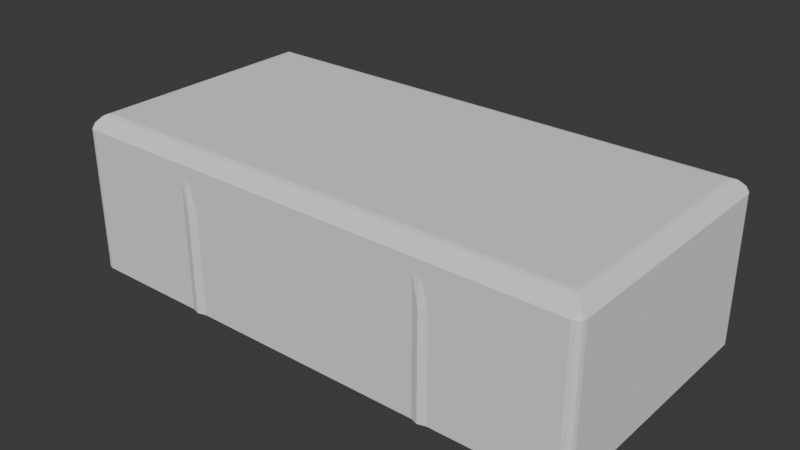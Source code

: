 # Source: Kostka_holland.blend  (saved by Blender 4.3.34; exported with 4.5.12 LTS)
import bpy
from mathutils import Matrix  # noqa: F401  (used for matrix-valued properties, if any)

bpy.ops.wm.read_factory_settings(use_empty=True)
scene = bpy.context.scene
scene.name = 'Scene'

# ---- collections
col_collection = bpy.data.collections.new('Collection'); scene.collection.children.link(col_collection)

# ---- world
world_world = bpy.data.worlds.new('World'); scene.world = world_world
world_world.use_nodes = True; world_world.node_tree.nodes.clear()
_N = world_world.node_tree.nodes; _L = world_world.node_tree.links
n0 = _N.new('ShaderNodeOutputWorld'); n0.name = 'World Output'; n0.location = (300, 300)
n1 = _N.new('ShaderNodeBackground'); n1.name = 'Background'; n1.location = (10, 300)
n1.inputs[0].default_value = (0.05088, 0.05088, 0.05088, 1.0)
_L.new(n1.outputs[0], n0.inputs[0])
n0.is_active_output = True
world_world.color = (0.05088, 0.05088, 0.05088)
world_world.sun_shadow_jitter_overblur = 0.0

# ---- meshes
me_cube_001 = bpy.data.meshes.new('Cube.001')
me_cube_001.from_pydata([(0.1, -0.047, -1.788e-09), (0.097, -0.05, -1.788e-09), (0.0996, -0.0485, -1.788e-09), (0.0985, -0.0496, -1.788e-09), (0.097, -0.05, 0.05), (0.1, -0.047, 0.05), (0.0985, -0.0496, 0.05), (0.0996, -0.0485, 0.05), (0.097, -0.05, 0.04), (0.1, -0.047, 0.04), (0.0985, -0.0496, 0.04), (0.0996, -0.0485, 0.04), (0.097, -0.05, 0.03), (0.1, -0.047, 0.03), (0.0985, -0.0496, 0.03), (0.0996, -0.0485, 0.03), (0.097, -0.05, 0.02), (0.1, -0.047, 0.02), (0.0985, -0.0496, 0.02), (0.0996, -0.0485, 0.02), (0.1, -0.047, 0.01), (0.097, -0.05, 0.01), (0.0996, -0.0485, 0.01), (0.0985, -0.0496, 0.01), (0.097, -0.05, 0.055), (0.1, -0.047, 0.055), (0.09852, -0.04815, 0.05685), (0.0985, -0.0496, 0.055), (0.0996, -0.0485, 0.055), (-0.097, -0.05, -1.788e-09), (-0.1, -0.047, -1.788e-09), (-0.0985, -0.0496, -1.788e-09), (-0.0996, -0.0485, -1.788e-09), (-0.1, 0.047, -1.788e-09), (-0.097, 0.05, -1.788e-09), (-0.0996, 0.0485, -1.788e-09), (-0.0985, 0.0496, -1.788e-09), (0.097, 0.05, -1.788e-09), (0.1, 0.047, -1.788e-09), (0.0985, 0.0496, -1.788e-09), (0.0996, 0.0485, -1.788e-09), (-0.097, -0.05, 0.01), (-0.1, -0.047, 0.01), (-0.0985, -0.0496, 0.01), (-0.0996, -0.0485, 0.01), (-0.097, -0.05, 0.02), (-0.1, -0.047, 0.02), (-0.0985, -0.0496, 0.02), (-0.0996, -0.0485, 0.02), (-0.097, -0.05, 0.03), (-0.1, -0.047, 0.03), (-0.0985, -0.0496, 0.03), (-0.0996, -0.0485, 0.03), (-0.097, -0.05, 0.04), (-0.1, -0.047, 0.04), (-0.0985, -0.0496, 0.04), (-0.0996, -0.0485, 0.04), (-0.097, -0.05, 0.05), (-0.1, -0.047, 0.05), (-0.0985, -0.0496, 0.05), (-0.0996, -0.0485, 0.05), (-0.097, 0.05, 0.05), (-0.1, 0.047, 0.05), (-0.0985, 0.0496, 0.05), (-0.0996, 0.0485, 0.05), (-0.097, 0.05, 0.04), (-0.1, 0.047, 0.04), (-0.0985, 0.0496, 0.04), (-0.0996, 0.0485, 0.04), (-0.097, 0.05, 0.03), (-0.1, 0.047, 0.03), (-0.0985, 0.0496, 0.03), (-0.0996, 0.0485, 0.03), (-0.097, 0.05, 0.02), (-0.1, 0.047, 0.02), (-0.0985, 0.0496, 0.02), (-0.0996, 0.0485, 0.02), (-0.1, 0.047, 0.01), (-0.097, 0.05, 0.01), (-0.0996, 0.0485, 0.01), (-0.0985, 0.0496, 0.01), (0.1, 0.047, 0.05), (0.097, 0.05, 0.05), (0.0996, 0.0485, 0.05), (0.0985, 0.0496, 0.05), (0.1, 0.047, 0.04), (0.097, 0.05, 0.04), (0.0996, 0.0485, 0.04), (0.0985, 0.0496, 0.04), (0.1, 0.047, 0.03), (0.097, 0.05, 0.03), (0.0996, 0.0485, 0.03), (0.0985, 0.0496, 0.03), (0.1, 0.047, 0.02), (0.097, 0.05, 0.02), (0.0996, 0.0485, 0.02), (0.0985, 0.0496, 0.02), (0.097, 0.05, 0.01), (0.1, 0.047, 0.01), (0.0985, 0.0496, 0.01), (0.0996, 0.0485, 0.01), (-0.1, -0.047, 0.055), (-0.097, -0.05, 0.055), (-0.09852, -0.04815, 0.05685), (-0.0996, -0.0485, 0.055), (-0.0985, -0.0496, 0.055), (-0.097, 0.05, 0.055), (-0.1, 0.047, 0.055), (-0.09852, 0.04815, 0.05685), (-0.0985, 0.0496, 0.055), (-0.0996, 0.0485, 0.055), (0.1, 0.047, 0.055), (0.097, 0.05, 0.055), (0.09852, 0.04815, 0.05685), (0.0996, 0.0485, 0.055), (0.0985, 0.0496, 0.055), (0.0, -0.05, -1.788e-09), (0.0, -0.05, 0.01), (0.0, -0.05, 0.02), (0.0, -0.05, 0.03), (0.0, -0.05, 0.04), (0.0, -0.05, 0.05), (0.0, -0.05, 0.055), (-0.0485, -0.0509, 0.01), (-0.0485, -0.0509, 0.02), (-0.0485, -0.0509, 0.03), (-0.0485, -0.0509, 0.04), (-0.0485, -0.05, 0.05), (-0.0485, -0.05, 0.055), (-0.0485, -0.0509, -1.788e-09), (0.04874, -0.0509, -1.788e-09), (0.04874, -0.0509, 0.01), (0.04874, -0.0509, 0.02), (0.04874, -0.0509, 0.03), (0.04874, -0.0509, 0.04), (0.04874, -0.05, 0.05), (0.04874, -0.05, 0.055), (0.0, 0.05, -1.788e-09), (0.0, 0.05, 0.01), (0.0, 0.05, 0.05), (0.0, 0.05, 0.055), (0.0, 0.05, 0.04), (0.0, 0.05, 0.03), (0.0, 0.05, 0.02), (0.0485, 0.0509, -1.788e-09), (0.0485, 0.0509, 0.01), (0.0485, 0.05, 0.055), (0.0485, 0.05, 0.05), (0.0485, 0.0509, 0.04), (0.0485, 0.0509, 0.03), (0.0485, 0.0509, 0.02), (-0.0485, 0.05, 0.05), (-0.0485, 0.0509, 0.04), (-0.0485, 0.0509, 0.03), (-0.0485, 0.0509, 0.02), (-0.0485, 0.0509, -1.788e-09), (-0.0485, 0.0509, 0.01), (-0.0485, 0.05, 0.055), (-0.07275, 0.05, 0.05), (-0.07275, 0.05, 0.04), (-0.07275, 0.05, 0.03), (-0.07275, 0.05, 0.02), (-0.07275, 0.05, -1.788e-09), (-0.07275, 0.05, 0.01), (-0.07275, 0.05, 0.055), (-0.05158, 0.05, -1.788e-09), (-0.05158, 0.05, 0.01), (-0.05158, 0.05, 0.055), (-0.05158, 0.05, 0.05), (-0.05158, 0.05, 0.04), (-0.05158, 0.05, 0.03), (-0.05158, 0.05, 0.02), (-0.04564, 0.05, -1.788e-09), (-0.04564, 0.05, 0.01), (-0.04564, 0.05, 0.055), (-0.04564, 0.05, 0.05), (-0.04564, 0.05, 0.04), (-0.04564, 0.05, 0.03), (-0.04564, 0.05, 0.02), (0.0456, 0.05, 0.05), (0.0456, 0.05, 0.04), (0.0456, 0.05, 0.03), (0.0456, 0.05, 0.02), (0.0456, 0.05, -1.788e-09), (0.0456, 0.05, 0.01), (0.0456, 0.05, 0.055), (0.05147, 0.05, -1.788e-09), (0.05147, 0.05, 0.01), (0.05147, 0.05, 0.055), (0.05147, 0.05, 0.05), (0.05147, 0.05, 0.04), (0.05147, 0.05, 0.03), (0.05147, 0.05, 0.02), (-0.05148, -0.05, 0.01), (-0.05148, -0.05, 0.02), (-0.05148, -0.05, 0.03), (-0.05148, -0.05, 0.04), (-0.05148, -0.05, 0.05), (-0.05148, -0.05, 0.055), (-0.05148, -0.05, -1.788e-09), (-0.0452, -0.05, -1.788e-09), (-0.0452, -0.05, 0.01), (-0.0452, -0.05, 0.02), (-0.0452, -0.05, 0.03), (-0.0452, -0.05, 0.04), (-0.0452, -0.05, 0.05), (-0.0452, -0.05, 0.055), (0.04598, -0.05, 0.01), (0.04598, -0.05, 0.02), (0.04598, -0.05, 0.03), (0.04598, -0.05, 0.04), (0.04598, -0.05, 0.05), (0.04598, -0.05, 0.055), (0.04598, -0.05, -1.788e-09), (0.05176, -0.05, -1.788e-09), (0.05176, -0.05, 0.01), (0.05176, -0.05, 0.02), (0.05176, -0.05, 0.03), (0.05176, -0.05, 0.04), (0.05176, -0.05, 0.05), (0.05176, -0.05, 0.055), (-0.09692, -0.04615, 0.05885), (-0.09442, -0.04342, 0.06), (-0.09625, -0.04536, 0.05942), (-0.09533, -0.04436, 0.05985), (-0.09442, 0.04342, 0.06), (-0.09692, 0.04615, 0.05885), (-0.09533, 0.04436, 0.05985), (-0.09625, 0.04536, 0.05942), (0.09442, -0.04342, 0.06), (0.09692, -0.04615, 0.05885), (0.09533, -0.04436, 0.05985), (0.09625, -0.04536, 0.05942), (0.09442, 0.04342, 0.06), (0.09692, 0.04615, 0.05885), (0.09533, 0.04436, 0.05985), (0.09625, 0.04536, 0.05942), (-0.048, 0.04342, 0.06), (-0.048, 0.04615, 0.05885), (-0.048, 0.04436, 0.05985), (-0.048, 0.04536, 0.05942), (3.594e-09, 0.04342, 0.06), (3.725e-09, 0.04612, 0.05888), (3.66e-09, 0.04436, 0.05985), (3.708e-09, 0.04535, 0.05944), (0.048, 0.04615, 0.05885), (0.048, 0.04342, 0.06), (0.048, 0.04536, 0.05942), (0.048, 0.04436, 0.05985), (0.048, -0.04342, 0.06), (0.048, -0.04615, 0.05885), (0.048, -0.04436, 0.05985), (0.048, -0.04536, 0.05942), (-3.594e-09, -0.04342, 0.06), (-3.725e-09, -0.04612, 0.05888), (-3.66e-09, -0.04436, 0.05985), (-3.708e-09, -0.04535, 0.05944), (-0.048, -0.04615, 0.05885), (-0.048, -0.04342, 0.06), (-0.048, -0.04536, 0.05942), (-0.048, -0.04436, 0.05985)], [], [(233, 246, 249, 229), (241, 237, 258, 253), (85, 81, 5, 9), (24, 26, 230, 250, 254, 257, 221, 103, 102, 198, 128, 206, 122, 212, 136, 220), (186, 187, 97, 37), (237, 225, 222, 258), (106, 108, 226, 238, 242, 245, 234, 113, 112, 188, 146, 185, 140, 174, 157, 167, 164), (98, 93, 17, 20), (93, 89, 13, 17), (33, 35, 36, 34, 162, 165, 155, 172, 137, 183, 144, 186, 37, 39, 40, 38, 0, 2, 3, 1, 214, 130, 213, 116, 200, 129, 199, 29, 31, 32, 30), (46, 50, 70, 74), (50, 54, 66, 70), (54, 58, 62, 66), (58, 101, 107, 62), (38, 98, 20, 0), (81, 111, 25, 5), (187, 192, 94, 97), (192, 191, 90, 94), (191, 190, 86, 90), (199, 193, 41, 29), (193, 194, 45, 41), (194, 195, 49, 45), (195, 196, 53, 49), (196, 197, 57, 53), (89, 85, 9, 13), (189, 188, 112, 82), (190, 189, 82, 86), (197, 198, 102, 57), (24, 27, 26), (27, 28, 26), (28, 25, 26), (21, 1, 3, 23), (23, 3, 2, 22), (22, 2, 0, 20), (24, 4, 6, 27), (27, 6, 7, 28), (28, 7, 5, 25), (4, 8, 10, 6), (6, 10, 11, 7), (7, 11, 9, 5), (8, 12, 14, 10), (10, 14, 15, 11), (11, 15, 13, 9), (12, 16, 18, 14), (14, 18, 19, 15), (15, 19, 17, 13), (16, 21, 23, 18), (18, 23, 22, 19), (19, 22, 20, 17), (42, 46, 74, 77), (101, 104, 103), (104, 105, 103), (105, 102, 103), (106, 109, 108), (109, 110, 108), (110, 107, 108), (111, 114, 113), (114, 115, 113), (115, 112, 113), (78, 34, 36, 80), (80, 36, 35, 79), (79, 35, 33, 77), (98, 38, 40, 100), (100, 40, 39, 99), (99, 39, 37, 97), (29, 41, 43, 31), (31, 43, 44, 32), (32, 44, 42, 30), (41, 45, 47, 43), (43, 47, 48, 44), (44, 48, 46, 42), (45, 49, 51, 47), (47, 51, 52, 48), (48, 52, 50, 46), (49, 53, 55, 51), (51, 55, 56, 52), (52, 56, 54, 50), (53, 57, 59, 55), (55, 59, 60, 56), (56, 60, 58, 54), (106, 61, 63, 109), (109, 63, 64, 110), (110, 64, 62, 107), (61, 65, 67, 63), (63, 67, 68, 64), (64, 68, 66, 62), (65, 69, 71, 67), (67, 71, 72, 68), (68, 72, 70, 66), (69, 73, 75, 71), (71, 75, 76, 72), (72, 76, 74, 70), (73, 78, 80, 75), (75, 80, 79, 76), (76, 79, 77, 74), (111, 81, 83, 114), (114, 83, 84, 115), (115, 84, 82, 112), (81, 85, 87, 83), (83, 87, 88, 84), (84, 88, 86, 82), (85, 89, 91, 87), (87, 91, 92, 88), (88, 92, 90, 86), (89, 93, 95, 91), (91, 95, 96, 92), (92, 96, 94, 90), (93, 98, 100, 95), (95, 100, 99, 96), (96, 99, 97, 94), (57, 102, 105, 59), (59, 105, 104, 60), (60, 104, 101, 58), (30, 42, 77, 33), (111, 113, 234, 230, 26, 25), (246, 241, 253, 249), (211, 212, 122, 121), (210, 211, 121, 120), (209, 210, 120, 119), (208, 209, 119, 118), (207, 208, 118, 117), (213, 207, 117, 116), (205, 206, 128, 127), (204, 205, 127, 126), (203, 204, 126, 125), (202, 203, 125, 124), (201, 202, 124, 123), (200, 201, 123, 129), (214, 215, 131, 130), (215, 216, 132, 131), (216, 217, 133, 132), (217, 218, 134, 133), (218, 219, 135, 134), (219, 220, 136, 135), (176, 175, 139, 141), (175, 174, 140, 139), (177, 176, 141, 142), (178, 177, 142, 143), (173, 178, 143, 138), (172, 173, 138, 137), (180, 179, 147, 148), (179, 185, 146, 147), (181, 180, 148, 149), (182, 181, 149, 150), (184, 182, 150, 145), (183, 184, 145, 144), (165, 166, 156, 155), (166, 171, 154, 156), (171, 170, 153, 154), (170, 169, 152, 153), (168, 167, 157, 151), (169, 168, 151, 152), (65, 61, 158, 159), (61, 106, 164, 158), (69, 65, 159, 160), (73, 69, 160, 161), (78, 73, 161, 163), (34, 78, 163, 162), (159, 158, 168, 169), (158, 164, 167, 168), (160, 159, 169, 170), (161, 160, 170, 171), (163, 161, 171, 166), (162, 163, 166, 165), (155, 156, 173, 172), (156, 154, 178, 173), (154, 153, 177, 178), (153, 152, 176, 177), (151, 157, 174, 175), (152, 151, 175, 176), (137, 138, 184, 183), (138, 143, 182, 184), (143, 142, 181, 182), (142, 141, 180, 181), (139, 140, 185, 179), (141, 139, 179, 180), (148, 147, 189, 190), (147, 146, 188, 189), (149, 148, 190, 191), (150, 149, 191, 192), (145, 150, 192, 187), (144, 145, 187, 186), (127, 128, 198, 197), (126, 127, 197, 196), (125, 126, 196, 195), (124, 125, 195, 194), (123, 124, 194, 193), (129, 123, 193, 199), (116, 117, 201, 200), (117, 118, 202, 201), (118, 119, 203, 202), (119, 120, 204, 203), (120, 121, 205, 204), (121, 122, 206, 205), (130, 131, 207, 213), (131, 132, 208, 207), (132, 133, 209, 208), (133, 134, 210, 209), (134, 135, 211, 210), (135, 136, 212, 211), (4, 24, 220, 219), (8, 4, 219, 218), (12, 8, 218, 217), (16, 12, 217, 216), (21, 16, 216, 215), (1, 21, 215, 214), (222, 225, 227, 224), (224, 227, 228, 223), (223, 228, 226, 221), (246, 233, 235, 248), (248, 235, 236, 247), (247, 236, 234, 245), (233, 229, 231, 235), (235, 231, 232, 236), (236, 232, 230, 234), (258, 222, 224, 260), (260, 224, 223, 259), (259, 223, 221, 257), (225, 237, 239, 227), (227, 239, 240, 228), (228, 240, 238, 226), (237, 241, 243, 239), (239, 243, 244, 240), (240, 244, 242, 238), (241, 246, 248, 243), (243, 248, 247, 244), (244, 247, 245, 242), (229, 249, 251, 231), (231, 251, 252, 232), (232, 252, 250, 230), (249, 253, 255, 251), (251, 255, 256, 252), (252, 256, 254, 250), (253, 258, 260, 255), (255, 260, 259, 256), (256, 259, 257, 254), (101, 103, 221, 226, 108, 107)])
_uv = me_cube_001.uv_layers.new(name='UVMap')
_uv.uv.foreach_set('vector', [0.6271, 0.5044, 0.6875, 0.5044, 0.6875, 0.7456, 0.6271, 0.7456, 0.75, 0.5044, 0.8125, 0.5044, 0.8125, 0.7456, 0.75, 0.7456, 0.5417, 0.5075, 0.5833, 0.5075, 0.5833, 0.7425, 0.5417, 0.7425, 0.6042, 0.7538, 0.6119, 0.75, 0.6202, 0.75, 0.6202, 0.8131, 0.6203, 0.875, 0.6202, 0.9369, 0.6202, 1.0, 0.6119, 1.0, 0.6042, 0.9963, 0.6042, 0.9393, 0.6042, 0.9356, 0.6042, 0.9315, 0.6042, 0.875, 0.6042, 0.8175, 0.6042, 0.8141, 0.6042, 0.8103, 0.375, 0.4393, 0.4167, 0.4393, 0.4167, 0.4963, 0.375, 0.4963, 0.8125, 0.5044, 0.8729, 0.5044, 0.8729, 0.7456, 0.8125, 0.7456, 0.6042, 0.2538, 0.6119, 0.25, 0.6202, 0.25, 0.6202, 0.3131, 0.6203, 0.375, 0.6202, 0.4369, 0.6202, 0.5, 0.6119, 0.5, 0.6042, 0.4963, 0.6042, 0.4393, 0.6042, 0.4356, 0.6042, 0.432, 0.6042, 0.375, 0.6042, 0.3179, 0.6042, 0.3144, 0.6042, 0.3105, 0.6042, 0.2841, 0.4167, 0.5075, 0.4583, 0.5075, 0.4583, 0.7425, 0.4167, 0.7425, 0.4583, 0.5075, 0.5, 0.5075, 0.5, 0.7425, 0.4583, 0.7425, 0.125, 0.5075, 0.1255, 0.5037, 0.1269, 0.501, 0.1287, 0.5, 0.1591, 0.5, 0.1855, 0.5, 0.1894, 0.5, 0.1929, 0.5, 0.25, 0.5, 0.307, 0.5, 0.3106, 0.5, 0.3143, 0.5, 0.3713, 0.5, 0.3731, 0.501, 0.3745, 0.5037, 0.375, 0.5075, 0.375, 0.7425, 0.3745, 0.7462, 0.3731, 0.749, 0.3713, 0.75, 0.3147, 0.75, 0.3109, 0.75, 0.3075, 0.75, 0.25, 0.75, 0.1935, 0.75, 0.1894, 0.75, 0.1857, 0.75, 0.1288, 0.75, 0.1269, 0.749, 0.1255, 0.7463, 0.125, 0.7425, 0.4583, 0.0075, 0.5, 0.0075, 0.5, 0.2425, 0.4583, 0.2425, 0.5, 0.0075, 0.5417, 0.0075, 0.5417, 0.2425, 0.5, 0.2425, 0.5417, 0.0075, 0.5833, 0.0075, 0.5833, 0.2425, 0.5417, 0.2425, 0.5833, 0.0075, 0.6042, 0.0075, 0.6042, 0.2425, 0.5833, 0.2425, 0.375, 0.5075, 0.4167, 0.5075, 0.4167, 0.7425, 0.375, 0.7425, 0.5833, 0.5075, 0.6042, 0.5075, 0.6042, 0.7425, 0.5833, 0.7425, 0.4167, 0.4393, 0.4583, 0.4393, 0.4583, 0.4963, 0.4167, 0.4963, 0.4583, 0.4393, 0.5, 0.4393, 0.5, 0.4963, 0.4583, 0.4963, 0.5, 0.4393, 0.5417, 0.4393, 0.5417, 0.4963, 0.5, 0.4963, 0.375, 0.9393, 0.4167, 0.9393, 0.4167, 0.9962, 0.375, 0.9963, 0.4167, 0.9393, 0.4583, 0.9393, 0.4583, 0.9962, 0.4167, 0.9963, 0.4583, 0.9393, 0.5, 0.9393, 0.5, 0.9962, 0.4583, 0.9963, 0.5, 0.9393, 0.5417, 0.9393, 0.5417, 0.9962, 0.5, 0.9963, 0.5417, 0.9393, 0.5833, 0.9393, 0.5833, 0.9962, 0.5417, 0.9963, 0.5, 0.5075, 0.5417, 0.5075, 0.5417, 0.7425, 0.5, 0.7425, 0.5833, 0.4393, 0.6042, 0.4393, 0.6042, 0.4963, 0.5833, 0.4963, 0.5417, 0.4393, 0.5833, 0.4393, 0.5833, 0.4963, 0.5417, 0.4963, 0.5833, 0.9393, 0.6042, 0.9393, 0.6042, 0.9962, 0.5833, 0.9963, 0.6042, 0.7537, 0.6042, 0.7519, 0.6119, 0.75, 0.6042, 0.7519, 0.6042, 0.7505, 0.6119, 0.75, 0.6042, 0.7505, 0.6042, 0.75, 0.6119, 0.75, 0.4167, 0.7537, 0.375, 0.7537, 0.375, 0.7519, 0.4167, 0.7519, 0.4167, 0.7519, 0.375, 0.7519, 0.375, 0.7462, 0.4167, 0.7462, 0.4167, 0.7462, 0.375, 0.7462, 0.375, 0.7425, 0.4167, 0.7425, 0.6042, 0.7537, 0.5833, 0.7537, 0.5833, 0.7519, 0.6042, 0.7519, 0.6042, 0.7519, 0.5833, 0.7519, 0.5833, 0.7463, 0.6042, 0.7463, 0.6042, 0.7463, 0.5833, 0.7463, 0.5833, 0.7425, 0.6042, 0.7425, 0.5833, 0.7537, 0.5417, 0.7537, 0.5417, 0.7519, 0.5833, 0.7519, 0.5833, 0.7519, 0.5417, 0.7519, 0.5417, 0.7463, 0.5833, 0.7463, 0.5833, 0.7463, 0.5417, 0.7463, 0.5417, 0.7425, 0.5833, 0.7425, 0.5417, 0.7537, 0.5, 0.7537, 0.5, 0.7519, 0.5417, 0.7519, 0.5417, 0.7519, 0.5, 0.7519, 0.5, 0.7463, 0.5417, 0.7463, 0.5417, 0.7463, 0.5, 0.7463, 0.5, 0.7425, 0.5417, 0.7425, 0.5, 0.7537, 0.4583, 0.7537, 0.4583, 0.7519, 0.5, 0.7519, 0.5, 0.7519, 0.4583, 0.7519, 0.4583, 0.7463, 0.5, 0.7463, 0.5, 0.7463, 0.4583, 0.7463, 0.4583, 0.7425, 0.5, 0.7425, 0.4583, 0.7537, 0.4167, 0.7537, 0.4167, 0.7519, 0.4583, 0.7519, 0.4583, 0.7519, 0.4167, 0.7519, 0.4167, 0.7462, 0.4583, 0.7463, 0.4583, 0.7463, 0.4167, 0.7462, 0.4167, 0.7425, 0.4583, 0.7425, 0.4167, 0.0075, 0.4583, 0.0075, 0.4583, 0.2425, 0.4167, 0.2425, 0.6042, 1.0, 0.6042, 0.9995, 0.6042, 0.9982, 0.6042, 0.9995, 0.6042, 0.9981, 0.6042, 0.9982, 0.6042, 0.9981, 0.6042, 0.9962, 0.6042, 0.9982, 0.6042, 0.2537, 0.6042, 0.2519, 0.6119, 0.25, 0.6042, 0.2519, 0.6042, 0.2505, 0.6119, 0.25, 0.6042, 0.2505, 0.6042, 0.25, 0.6119, 0.25, 0.6042, 0.5075, 0.6042, 0.5038, 0.6119, 0.5, 0.6042, 0.5038, 0.6042, 0.501, 0.6119, 0.5, 0.6042, 0.501, 0.6042, 0.5, 0.6119, 0.5, 0.4167, 0.2537, 0.375, 0.2537, 0.375, 0.2519, 0.4167, 0.2519, 0.4167, 0.2519, 0.375, 0.2519, 0.375, 0.2463, 0.4167, 0.2463, 0.4167, 0.2463, 0.375, 0.2463, 0.375, 0.2425, 0.4167, 0.2425, 0.4167, 0.5075, 0.375, 0.5075, 0.375, 0.5038, 0.4167, 0.5038, 0.4167, 0.5038, 0.375, 0.5038, 0.375, 0.4981, 0.4167, 0.4981, 0.4167, 0.4981, 0.375, 0.4981, 0.375, 0.4963, 0.4167, 0.4963, 0.375, 0.9963, 0.4167, 0.9962, 0.4167, 1.0, 0.375, 1.0, 0.375, 0.0, 0.4167, 0.0, 0.4167, 0.00375, 0.375, 0.00375, 0.375, 0.00375, 0.4167, 0.00375, 0.4167, 0.0075, 0.375, 0.0075, 0.4167, 0.9963, 0.4583, 0.9962, 0.4583, 1.0, 0.4167, 1.0, 0.4167, 0.0, 0.4583, 0.0, 0.4583, 0.00375, 0.4167, 0.00375, 0.4167, 0.00375, 0.4583, 0.00375, 0.4583, 0.0075, 0.4167, 0.0075, 0.4583, 0.9963, 0.5, 0.9962, 0.5, 1.0, 0.4583, 1.0, 0.4583, 0.0, 0.5, 0.0, 0.5, 0.00375, 0.4583, 0.00375, 0.4583, 0.00375, 0.5, 0.00375, 0.5, 0.0075, 0.4583, 0.0075, 0.5, 0.9963, 0.5417, 0.9962, 0.5417, 1.0, 0.5, 1.0, 0.5, 0.0, 0.5417, 0.0, 0.5417, 0.00375, 0.5, 0.00375, 0.5, 0.00375, 0.5417, 0.00375, 0.5417, 0.0075, 0.5, 0.0075, 0.5417, 0.9963, 0.5833, 0.9962, 0.5833, 1.0, 0.5417, 1.0, 0.5417, 0.0, 0.5833, 0.0, 0.5833, 0.00375, 0.5417, 0.00375, 0.5417, 0.00375, 0.5833, 0.00375, 0.5833, 0.0075, 0.5417, 0.0075, 0.6042, 0.2537, 0.5833, 0.2537, 0.5833, 0.2519, 0.6042, 0.2519, 0.6042, 0.2519, 0.5833, 0.2519, 0.5833, 0.2463, 0.6042, 0.2463, 0.6042, 0.2463, 0.5833, 0.2463, 0.5833, 0.2425, 0.6042, 0.2425, 0.5833, 0.2537, 0.5417, 0.2537, 0.5417, 0.2519, 0.5833, 0.2519, 0.5833, 0.2519, 0.5417, 0.2519, 0.5417, 0.2463, 0.5833, 0.2463, 0.5833, 0.2463, 0.5417, 0.2463, 0.5417, 0.2425, 0.5833, 0.2425, 0.5417, 0.2537, 0.5, 0.2537, 0.5, 0.2519, 0.5417, 0.2519, 0.5417, 0.2519, 0.5, 0.2519, 0.5, 0.2463, 0.5417, 0.2463, 0.5417, 0.2463, 0.5, 0.2463, 0.5, 0.2425, 0.5417, 0.2425, 0.5, 0.2537, 0.4583, 0.2537, 0.4583, 0.2519, 0.5, 0.2519, 0.5, 0.2519, 0.4583, 0.2519, 0.4583, 0.2463, 0.5, 0.2463, 0.5, 0.2463, 0.4583, 0.2463, 0.4583, 0.2425, 0.5, 0.2425, 0.4583, 0.2537, 0.4167, 0.2537, 0.4167, 0.2519, 0.4583, 0.2519, 0.4583, 0.2519, 0.4167, 0.2519, 0.4167, 0.2463, 0.4583, 0.2463, 0.4583, 0.2463, 0.4167, 0.2463, 0.4167, 0.2425, 0.4583, 0.2425, 0.6042, 0.5075, 0.5833, 0.5075, 0.5833, 0.5038, 0.6042, 0.5038, 0.6042, 0.5038, 0.5833, 0.5038, 0.5833, 0.4981, 0.6042, 0.4981, 0.6042, 0.4981, 0.5833, 0.4981, 0.5833, 0.4963, 0.6042, 0.4963, 0.5833, 0.5075, 0.5417, 0.5075, 0.5417, 0.5038, 0.5833, 0.5038, 0.5833, 0.5038, 0.5417, 0.5038, 0.5417, 0.4981, 0.5833, 0.4981, 0.5833, 0.4981, 0.5417, 0.4981, 0.5417, 0.4963, 0.5833, 0.4963, 0.5417, 0.5075, 0.5, 0.5075, 0.5, 0.5038, 0.5417, 0.5038, 0.5417, 0.5038, 0.5, 0.5038, 0.5, 0.4981, 0.5417, 0.4981, 0.5417, 0.4981, 0.5, 0.4981, 0.5, 0.4963, 0.5417, 0.4963, 0.5, 0.5075, 0.4583, 0.5075, 0.4583, 0.5038, 0.5, 0.5038, 0.5, 0.5038, 0.4583, 0.5038, 0.4583, 0.4981, 0.5, 0.4981, 0.5, 0.4981, 0.4583, 0.4981, 0.4583, 0.4963, 0.5, 0.4963, 0.4583, 0.5075, 0.4167, 0.5075, 0.4167, 0.5038, 0.4583, 0.5038, 0.4583, 0.5038, 0.4167, 0.5038, 0.4167, 0.4981, 0.4583, 0.4981, 0.4583, 0.4981, 0.4167, 0.4981, 0.4167, 0.4963, 0.4583, 0.4963, 0.5833, 0.9963, 0.6042, 0.9962, 0.6042, 1.0, 0.5833, 1.0, 0.5833, 0.0, 0.6042, 0.0, 0.6042, 0.00375, 0.5833, 0.00375, 0.5833, 0.00375, 0.6042, 0.00375, 0.6042, 0.0075, 0.5833, 0.0075, 0.375, 0.0075, 0.4167, 0.0075, 0.4167, 0.2425, 0.375, 0.2425, 0.6042, 0.5075, 0.6119, 0.5, 0.6202, 0.5, 0.6202, 0.75, 0.6119, 0.75, 0.6042, 0.7425, 0.6875, 0.5044, 0.75, 0.5044, 0.75, 0.7456, 0.6875, 0.7456, 0.5833, 0.8175, 0.6042, 0.8175, 0.6042, 0.875, 0.5833, 0.875, 0.5417, 0.8175, 0.5833, 0.8175, 0.5833, 0.875, 0.5417, 0.875, 0.5, 0.8175, 0.5417, 0.8175, 0.5417, 0.875, 0.5, 0.875, 0.4583, 0.8175, 0.5, 0.8175, 0.5, 0.875, 0.4583, 0.875, 0.4167, 0.8175, 0.4583, 0.8175, 0.4583, 0.875, 0.4167, 0.875, 0.375, 0.8175, 0.4167, 0.8175, 0.4167, 0.875, 0.375, 0.875, 0.5833, 0.9315, 0.6042, 0.9315, 0.6042, 0.9356, 0.5833, 0.9356, 0.5417, 0.9315, 0.5833, 0.9315, 0.5833, 0.9356, 0.5417, 0.9356, 0.5, 0.9315, 0.5417, 0.9315, 0.5417, 0.9356, 0.5, 0.9356, 0.4583, 0.9315, 0.5, 0.9315, 0.5, 0.9356, 0.4583, 0.9356, 0.4167, 0.9315, 0.4583, 0.9315, 0.4583, 0.9356, 0.4167, 0.9356, 0.375, 0.9315, 0.4167, 0.9315, 0.4167, 0.9356, 0.375, 0.9356, 0.375, 0.8103, 0.4167, 0.8103, 0.4167, 0.8141, 0.375, 0.8141, 0.4167, 0.8103, 0.4583, 0.8103, 0.4583, 0.8141, 0.4167, 0.8141, 0.4583, 0.8103, 0.5, 0.8103, 0.5, 0.8141, 0.4583, 0.8141, 0.5, 0.8103, 0.5417, 0.8103, 0.5417, 0.8141, 0.5, 0.8141, 0.5417, 0.8103, 0.5833, 0.8103, 0.5833, 0.8141, 0.5417, 0.8141, 0.5833, 0.8103, 0.6042, 0.8103, 0.6042, 0.8141, 0.5833, 0.8141, 0.5417, 0.3179, 0.5833, 0.3179, 0.5833, 0.375, 0.5417, 0.375, 0.5833, 0.3179, 0.6042, 0.3179, 0.6042, 0.375, 0.5833, 0.375, 0.5, 0.3179, 0.5417, 0.3179, 0.5417, 0.375, 0.5, 0.375, 0.4583, 0.3179, 0.5, 0.3179, 0.5, 0.375, 0.4583, 0.375, 0.4167, 0.3179, 0.4583, 0.3179, 0.4583, 0.375, 0.4167, 0.375, 0.375, 0.3179, 0.4167, 0.3179, 0.4167, 0.375, 0.375, 0.375, 0.5417, 0.432, 0.5833, 0.432, 0.5833, 0.4356, 0.5417, 0.4356, 0.5833, 0.432, 0.6042, 0.432, 0.6042, 0.4356, 0.5833, 0.4356, 0.5, 0.432, 0.5417, 0.432, 0.5417, 0.4356, 0.5, 0.4356, 0.4583, 0.432, 0.5, 0.432, 0.5, 0.4356, 0.4583, 0.4356, 0.4167, 0.432, 0.4583, 0.432, 0.4583, 0.4356, 0.4167, 0.4356, 0.375, 0.432, 0.4167, 0.432, 0.4167, 0.4356, 0.375, 0.4356, 0.375, 0.3105, 0.4167, 0.3105, 0.4167, 0.3144, 0.375, 0.3144, 0.4167, 0.3105, 0.4583, 0.3105, 0.4583, 0.3144, 0.4167, 0.3144, 0.4583, 0.3105, 0.5, 0.3105, 0.5, 0.3144, 0.4583, 0.3144, 0.5, 0.3105, 0.5417, 0.3105, 0.5417, 0.3144, 0.5, 0.3144, 0.5833, 0.3105, 0.6042, 0.3105, 0.6042, 0.3144, 0.5833, 0.3144, 0.5417, 0.3105, 0.5833, 0.3105, 0.5833, 0.3144, 0.5417, 0.3144, 0.5417, 0.2537, 0.5833, 0.2537, 0.5833, 0.2841, 0.5417, 0.2841, 0.5833, 0.2537, 0.6042, 0.2537, 0.6042, 0.2841, 0.5833, 0.2841, 0.5, 0.2537, 0.5417, 0.2537, 0.5417, 0.2841, 0.5, 0.2841, 0.4583, 0.2537, 0.5, 0.2537, 0.5, 0.2841, 0.4583, 0.2841, 0.4167, 0.2537, 0.4583, 0.2537, 0.4583, 0.2841, 0.4167, 0.2841, 0.375, 0.2537, 0.4167, 0.2537, 0.4167, 0.2841, 0.375, 0.2841, 0.5417, 0.2841, 0.5833, 0.2841, 0.5833, 0.3105, 0.5417, 0.3105, 0.5833, 0.2841, 0.6042, 0.2841, 0.6042, 0.3105, 0.5833, 0.3105, 0.5, 0.2841, 0.5417, 0.2841, 0.5417, 0.3105, 0.5, 0.3105, 0.4583, 0.2841, 0.5, 0.2841, 0.5, 0.3105, 0.4583, 0.3105, 0.4167, 0.2841, 0.4583, 0.2841, 0.4583, 0.3105, 0.4167, 0.3105, 0.375, 0.2841, 0.4167, 0.2841, 0.4167, 0.3105, 0.375, 0.3105, 0.375, 0.3144, 0.4167, 0.3144, 0.4167, 0.3179, 0.375, 0.3179, 0.4167, 0.3144, 0.4583, 0.3144, 0.4583, 0.3179, 0.4167, 0.3179, 0.4583, 0.3144, 0.5, 0.3144, 0.5, 0.3179, 0.4583, 0.3179, 0.5, 0.3144, 0.5417, 0.3144, 0.5417, 0.3179, 0.5, 0.3179, 0.5833, 0.3144, 0.6042, 0.3144, 0.6042, 0.3179, 0.5833, 0.3179, 0.5417, 0.3144, 0.5833, 0.3144, 0.5833, 0.3179, 0.5417, 0.3179, 0.375, 0.375, 0.4167, 0.375, 0.4167, 0.432, 0.375, 0.432, 0.4167, 0.375, 0.4583, 0.375, 0.4583, 0.432, 0.4167, 0.432, 0.4583, 0.375, 0.5, 0.375, 0.5, 0.432, 0.4583, 0.432, 0.5, 0.375, 0.5417, 0.375, 0.5417, 0.432, 0.5, 0.432, 0.5833, 0.375, 0.6042, 0.375, 0.6042, 0.432, 0.5833, 0.432, 0.5417, 0.375, 0.5833, 0.375, 0.5833, 0.432, 0.5417, 0.432, 0.5417, 0.4356, 0.5833, 0.4356, 0.5833, 0.4393, 0.5417, 0.4393, 0.5833, 0.4356, 0.6042, 0.4356, 0.6042, 0.4393, 0.5833, 0.4393, 0.5, 0.4356, 0.5417, 0.4356, 0.5417, 0.4393, 0.5, 0.4393, 0.4583, 0.4356, 0.5, 0.4356, 0.5, 0.4393, 0.4583, 0.4393, 0.4167, 0.4356, 0.4583, 0.4356, 0.4583, 0.4393, 0.4167, 0.4393, 0.375, 0.4356, 0.4167, 0.4356, 0.4167, 0.4393, 0.375, 0.4393, 0.5833, 0.9356, 0.6042, 0.9356, 0.6042, 0.9393, 0.5833, 0.9393, 0.5417, 0.9356, 0.5833, 0.9356, 0.5833, 0.9393, 0.5417, 0.9393, 0.5, 0.9356, 0.5417, 0.9356, 0.5417, 0.9393, 0.5, 0.9393, 0.4583, 0.9356, 0.5, 0.9356, 0.5, 0.9393, 0.4583, 0.9393, 0.4167, 0.9356, 0.4583, 0.9356, 0.4583, 0.9393, 0.4167, 0.9393, 0.375, 0.9356, 0.4167, 0.9356, 0.4167, 0.9393, 0.375, 0.9393, 0.375, 0.875, 0.4167, 0.875, 0.4167, 0.9315, 0.375, 0.9315, 0.4167, 0.875, 0.4583, 0.875, 0.4583, 0.9315, 0.4167, 0.9315, 0.4583, 0.875, 0.5, 0.875, 0.5, 0.9315, 0.4583, 0.9315, 0.5, 0.875, 0.5417, 0.875, 0.5417, 0.9315, 0.5, 0.9315, 0.5417, 0.875, 0.5833, 0.875, 0.5833, 0.9315, 0.5417, 0.9315, 0.5833, 0.875, 0.6042, 0.875, 0.6042, 0.9315, 0.5833, 0.9315, 0.375, 0.8141, 0.4167, 0.8141, 0.4167, 0.8175, 0.375, 0.8175, 0.4167, 0.8141, 0.4583, 0.8141, 0.4583, 0.8175, 0.4167, 0.8175, 0.4583, 0.8141, 0.5, 0.8141, 0.5, 0.8175, 0.4583, 0.8175, 0.5, 0.8141, 0.5417, 0.8141, 0.5417, 0.8175, 0.5, 0.8175, 0.5417, 0.8141, 0.5833, 0.8141, 0.5833, 0.8175, 0.5417, 0.8175, 0.5833, 0.8141, 0.6042, 0.8141, 0.6042, 0.8175, 0.5833, 0.8175, 0.5833, 0.7537, 0.6042, 0.7537, 0.6042, 0.8103, 0.5833, 0.8103, 0.5417, 0.7537, 0.5833, 0.7537, 0.5833, 0.8103, 0.5417, 0.8103, 0.5, 0.7537, 0.5417, 0.7537, 0.5417, 0.8103, 0.5, 0.8103, 0.4583, 0.7537, 0.5, 0.7537, 0.5, 0.8103, 0.4583, 0.8103, 0.4167, 0.7537, 0.4583, 0.7537, 0.4583, 0.8103, 0.4167, 0.8103, 0.375, 0.7537, 0.4167, 0.7537, 0.4167, 0.8103, 0.375, 0.8103, 0.8729, 0.7456, 0.8729, 0.5044, 0.875, 0.5018, 0.875, 0.7482, 0.625, 0.001768, 0.625, 0.2482, 0.623, 0.2497, 0.623, 0.0002781, 0.623, 0.0002781, 0.623, 0.2497, 0.6202, 0.25, 0.6202, 0.0, 0.6875, 0.5044, 0.6271, 0.5044, 0.6259, 0.5, 0.6875, 0.5, 0.625, 0.4375, 0.625, 0.4991, 0.623, 0.4998, 0.623, 0.4373, 0.623, 0.4373, 0.623, 0.4998, 0.6202, 0.5, 0.6202, 0.4369, 0.6271, 0.5044, 0.6271, 0.7456, 0.6259, 0.7482, 0.6259, 0.5018, 0.6259, 0.5018, 0.6259, 0.7482, 0.623, 0.7497, 0.623, 0.5003, 0.623, 0.5003, 0.623, 0.7497, 0.6202, 0.75, 0.6202, 0.5, 0.8125, 0.7456, 0.8729, 0.7456, 0.8741, 0.75, 0.8125, 0.75, 0.625, 0.9375, 0.625, 0.9991, 0.623, 0.9998, 0.623, 0.9373, 0.623, 0.9373, 0.623, 0.9998, 0.6202, 1.0, 0.6202, 0.9369, 0.8729, 0.5044, 0.8125, 0.5044, 0.8125, 0.5, 0.8741, 0.5, 0.625, 0.2509, 0.625, 0.3125, 0.623, 0.3127, 0.623, 0.2502, 0.623, 0.2502, 0.623, 0.3127, 0.6202, 0.3131, 0.6202, 0.25, 0.8125, 0.5044, 0.75, 0.5044, 0.75, 0.5, 0.8125, 0.5, 0.625, 0.3125, 0.625, 0.375, 0.6231, 0.375, 0.623, 0.3127, 0.623, 0.3127, 0.6231, 0.375, 0.6203, 0.375, 0.6202, 0.3131, 0.75, 0.5044, 0.6875, 0.5044, 0.6875, 0.5, 0.75, 0.5, 0.625, 0.375, 0.625, 0.4375, 0.623, 0.4373, 0.6231, 0.375, 0.6231, 0.375, 0.623, 0.4373, 0.6202, 0.4369, 0.6203, 0.375, 0.6271, 0.7456, 0.6875, 0.7456, 0.6875, 0.75, 0.6259, 0.75, 0.625, 0.7509, 0.625, 0.8125, 0.623, 0.8127, 0.623, 0.7502, 0.623, 0.7502, 0.623, 0.8127, 0.6202, 0.8131, 0.6202, 0.75, 0.6875, 0.7456, 0.75, 0.7456, 0.75, 0.75, 0.6875, 0.75, 0.625, 0.8125, 0.625, 0.875, 0.6231, 0.875, 0.623, 0.8127, 0.623, 0.8127, 0.6231, 0.875, 0.6203, 0.875, 0.6202, 0.8131, 0.75, 0.7456, 0.8125, 0.7456, 0.8125, 0.75, 0.75, 0.75, 0.625, 0.875, 0.625, 0.9375, 0.623, 0.9373, 0.6231, 0.875, 0.6231, 0.875, 0.623, 0.9373, 0.6202, 0.9369, 0.6203, 0.875, 0.6042, 0.0075, 0.6119, 0.0, 0.6202, 0.0, 0.6202, 0.25, 0.6119, 0.25, 0.6042, 0.2425])
me_cube_001.update()

# ---- objects
ob_cube = bpy.data.objects.new('Cube', me_cube_001)

# ---- transforms, parenting, visibility, modifiers, constraints
ob_cube.location = (0.0, 0.0, 0.0)

# ---- collection membership
col_collection.objects.link(ob_cube)

# ---- scene / render settings (as saved in the file)
scene.frame_start = 1; scene.frame_end = 250; scene.frame_set(1)
scene.render.engine = 'BLENDER_EEVEE_NEXT'
bpy.context.view_layer.update()

# ---- added for rendering (the .blend has no active camera and no usable light): camera, sun
cam_auto = bpy.data.cameras.new('AutoCamera')
cam_auto.lens = 50.0
cam_auto.sensor_width = 36.0
cam_auto.clip_end = 1000.0
ob_auto_camera = bpy.data.objects.new('AutoCamera', cam_auto)
scene.collection.objects.link(ob_auto_camera)
ob_auto_camera.location = (0.21493, -0.257916, 0.201944)
ob_auto_camera.rotation_euler = (1.09748, -7.21219e-08, 0.694738)
scene.camera = ob_auto_camera
light_auto_sun = bpy.data.lights.new('AutoSun', 'SUN')
light_auto_sun.energy = 3.0
light_auto_sun.angle = 0.0523599
ob_auto_sun = bpy.data.objects.new('AutoSun', light_auto_sun)
scene.collection.objects.link(ob_auto_sun)
ob_auto_sun.rotation_euler = (0.872665, 0.174533, 0.523599)
bpy.context.view_layer.update()
